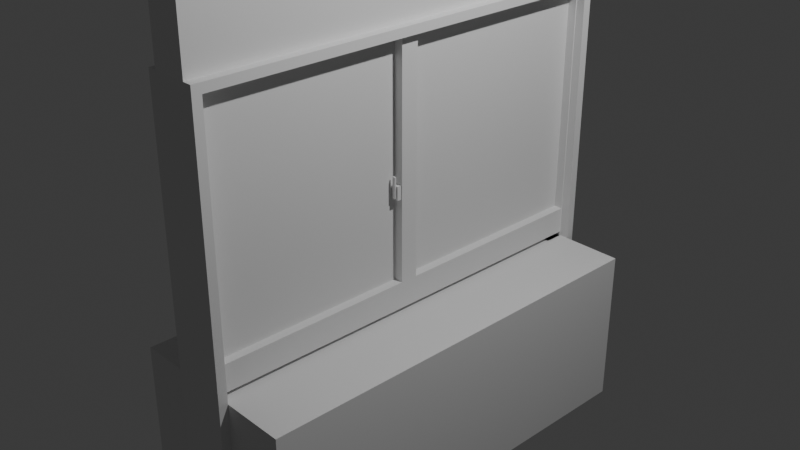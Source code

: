 # Source: blend.blend  (saved by Blender 4.5.91; exported with 4.5.12 LTS)
import bpy
from mathutils import Matrix  # noqa: F401  (used for matrix-valued properties, if any)

bpy.ops.wm.read_factory_settings(use_empty=True)
scene = bpy.context.scene
scene.name = 'Scene'

# ---- collections
col_collection = bpy.data.collections.new('Collection'); scene.collection.children.link(col_collection)

# ---- materials (node trees are filled in below, after node groups)
mat_material = bpy.data.materials.new('Material')
mat_material.alpha_threshold = 0.0
mat_material.roughness = 0.5
mat_material.line_color = (0.0, 0.0, 0.0, 1.0)

# ---- material node trees
mat_material.use_nodes = True; mat_material.node_tree.nodes.clear()
_N = mat_material.node_tree.nodes; _L = mat_material.node_tree.links
n0 = _N.new('ShaderNodeOutputMaterial'); n0.name = 'Material Output'; n0.location = (200, 100)
n1 = _N.new('ShaderNodeBsdfPrincipled'); n1.name = 'Principled BSDF'; n1.location = (-200, 100)
n1.inputs[3].default_value = 1.45
_L.new(n1.outputs[0], n0.inputs[0])
n0.is_active_output = True

# ---- world
world_world = bpy.data.worlds.new('World'); scene.world = world_world
world_world.use_nodes = True; world_world.node_tree.nodes.clear()
_N = world_world.node_tree.nodes; _L = world_world.node_tree.links
n0 = _N.new('ShaderNodeOutputWorld'); n0.name = 'World Output'; n0.location = (200, 100)
n1 = _N.new('ShaderNodeBackground'); n1.name = 'Background'; n1.location = (-200, 100)
n1.inputs[0].default_value = (0.05088, 0.05088, 0.05088, 1.0)
_L.new(n1.outputs[0], n0.inputs[0])
n0.is_active_output = True
world_world.color = (0.05088, 0.05088, 0.05088)
world_world.sun_shadow_jitter_overblur = 0.0

# ---- cameras
cam_camera = bpy.data.cameras.new('Camera')
cam_camera.clip_end = 100.0
cam_camera.ortho_scale = 7.314

# ---- lights
light_light = bpy.data.lights.new('Light', 'POINT')
light_light.energy = 1000.0
light_light.shadow_soft_size = 0.1

# ---- meshes
me_cube = bpy.data.meshes.new('Cube')
me_cube.from_pydata([(1.0, 1.0, 1.0), (1.0, -1.0, 1.0), (-1.0, 1.0, 1.0), (-1.0, -1.0, 1.0), (-1.0, -1.0, 0.7), (-1.0, 1.0, 0.7), (1.0, 1.0, 0.7), (1.0, -1.0, 0.7)], [], [(0, 2, 3, 1), (7, 1, 3, 4), (4, 3, 2, 5), (6, 0, 1, 7), (2, 0, 6, 5), (4, 5, 6, 7)])
_uv = me_cube.uv_layers.new(name='UVMap')
_uv.uv.foreach_set('vector', [0.625, 0.5, 0.875, 0.5, 0.875, 0.75, 0.625, 0.75, 0.5875, 0.75, 0.625, 0.75, 0.625, 1.0, 0.5875, 1.0, 0.5875, 0.0, 0.625, 0.0, 0.625, 0.25, 0.5875, 0.25, 0.5875, 0.5, 0.625, 0.5, 0.625, 0.75, 0.5875, 0.75, 0.625, 0.25, 0.625, 0.5, 0.5875, 0.5, 0.5875, 0.25, 0.0, 0.0, 0.0, 0.0, 0.0, 0.0, 0.0, 0.0])
_uv.active_render = True
_uv = me_cube.uv_layers.new(name='UVマップ')
_uv.uv.foreach_set('vector', [0.0, 0.0, 0.0, 0.0, 0.0, 0.0, 0.0, 0.0, 0.0, 0.0, 0.0, 0.0, 0.0, 0.0, 0.0, 0.0, 0.0, 0.0, 0.0, 0.0, 0.0, 0.0, 0.0, 0.0, 0.0, 0.0, 0.0, 0.0, 0.0, 0.0, 0.0, 0.0, 0.0, 0.0, 0.0, 0.0, 0.0, 0.0, 0.0, 0.0, 0.8333, 0.75, 0.8333, 0.5, 0.6667, 0.5, 0.6667, 0.75])
me_cube.materials.append(mat_material)
me_cube.use_mirror_vertex_groups = False
me_cube.update()
me_x = bpy.data.meshes.new('立方体')
me_x.from_pydata([(-1.0, -1.0, -1.0), (-1.0, -1.0, 1.0), (-1.0, 1.0, -1.0), (-1.0, 1.0, 1.0), (1.0, -1.0, -1.0), (1.0, -1.0, 1.0), (1.0, 1.0, -1.0), (1.0, 1.0, 1.0), (-1.0, -0.96, -0.8039), (-0.6667, 0.8727, -0.902), (-1.0, -0.96, 0.9608), (-1.0, 0.96, 0.9608), (0.6667, 0.8727, -0.902), (-1.0, 0.96, -0.8039), (-0.6667, 0.96, -0.1961), (1.0, -0.96, 0.9608), (0.6667, 0.96, -0.1961), (1.0, 0.96, -0.8039), (-0.6667, 0.96, -0.902), (1.0, 0.96, 0.9608), (0.6667, 0.96, -0.902), (1.0, -0.96, -0.8039), (-0.6667, -0.96, -0.902), (0.6667, -0.96, -0.902), (-0.6667, 0.192, -0.902), (0.6667, -0.192, -0.902), (-1.0, 0.96, -0.1961), (-1.0, -0.96, -0.1961), (-1.0, -0.96, -0.902), (-1.0, 0.96, -0.902), (1.0, 0.96, -0.1961), (1.0, -0.96, -0.6078), (1.0, -0.96, -0.4431), (1.0, -0.96, -0.1961), (1.0, 0.96, -0.902), (1.0, -0.96, -0.902), (-0.6667, 0.96, -0.8039), (0.6667, 0.96, -0.8039), (-0.3111, 0.96, -0.1961), (-0.3111, 0.96, -0.1961), (0.8148, -0.96, -0.6405), (0.6349, -0.96, -0.4818), (-1.0, 0.96, -0.1961), (-1.0, 0.048, -0.902), (-1.0, 0.72, -0.902), (-1.0, 0.6436, -0.902), (1.0, -0.96, -0.4431), (1.0, -0.96, -0.6078), (1.0, -0.72, -0.902), (1.0, -0.048, -0.902), (-0.5578, 0.96, -0.1961), (-0.7556, 0.896, -0.902), (-0.9206, 0.7771, -0.902), (-0.8942, 0.7163, -0.902), (0.9206, -0.7771, -0.902), (0.6817, 0.8732, -0.902), (0.7187, -0.96, -0.8882), (0.8148, -0.96, -0.6405), (0.9571, -0.96, -0.6154), (-0.1111, -0.96, -0.8039), (1.0, -0.96, -0.4431), (0.6349, -0.96, -0.4818), (0.308, -0.96, -0.5164), (0.5918, -0.96, -0.6799), (1.0, -0.96, -0.6078), (0.1196, -0.96, -0.5364)], [], [(11, 3, 2, 0, 1, 10, 27, 8, 28, 43, 45, 44, 29, 13, 42, 26), (1, 3, 11, 10), (2, 3, 7, 6), (5, 4, 6, 7, 19, 30, 17, 34, 49, 48, 35, 21, 31, 47, 32, 46, 33, 15), (19, 7, 5, 15), (4, 5, 1, 0), (2, 6, 4, 0), (7, 3, 1, 5), (14, 36, 37, 16, 39), (30, 19, 11, 26, 38), (14, 39, 38, 26, 42, 50), (13, 36, 14, 50, 42), (39, 16, 37, 17, 30, 38), (10, 15, 33, 27), (32, 60, 46), (41, 61, 40, 63, 62, 65, 59, 8, 27, 33, 46, 60, 32), (40, 58, 57), (21, 59, 65, 62, 63, 40, 57, 58, 31), (40, 61, 41), (31, 64, 47), (31, 58, 40, 41, 32, 47, 64), (11, 19, 15, 10), (18, 36, 13, 29), (34, 17, 37, 20), (8, 59, 22, 28), (56, 23, 22, 59, 21, 35), (23, 56, 35), (25, 23, 35, 54, 48, 49), (49, 34, 20, 55, 12, 25), (20, 12, 55), (35, 48, 54), (43, 28, 22, 24), (53, 52, 44, 45), (45, 43, 24, 9, 51, 18, 29, 44, 52, 53), (9, 18, 51), (9, 24, 25, 12), (23, 25, 24, 22)])
_uv = me_x.uv_layers.new(name='UVマップ')
_uv.uv.foreach_set('vector', [0.6201, 0.245, 0.625, 0.25, 0.375, 0.25, 0.375, 0.0, 0.625, 0.0, 0.6201, 0.005, 0.4755, 0.005, 0.3995, 0.005, 0.3873, 0.005, 0.3873, 0.131, 0.3873, 0.2055, 0.3873, 0.215, 0.3873, 0.245, 0.3995, 0.245, 0.4755, 0.245, 0.4755, 0.245, 0.625, 0.0, 0.625, 0.25, 0.6201, 0.245, 0.6201, 0.005, 0.375, 0.25, 0.625, 0.25, 0.625, 0.5, 0.375, 0.5, 0.625, 0.75, 0.375, 0.75, 0.375, 0.5, 0.625, 0.5, 0.6201, 0.505, 0.4755, 0.505, 0.3995, 0.505, 0.3873, 0.505, 0.3873, 0.631, 0.3873, 0.715, 0.3873, 0.745, 0.3995, 0.745, 0.424, 0.745, 0.424, 0.745, 0.4446, 0.745, 0.4446, 0.745, 0.4755, 0.745, 0.6201, 0.745, 0.6201, 0.505, 0.625, 0.5, 0.625, 0.75, 0.6201, 0.745, 0.375, 0.75, 0.625, 0.75, 0.625, 1.0, 0.375, 1.0, 0.125, 0.5, 0.375, 0.5, 0.375, 0.75, 0.125, 0.75, 0.625, 0.5, 0.875, 0.5, 0.875, 0.75, 0.625, 0.75, 0.4611, 0.35, 0.375, 0.35, 0.375, 0.4, 0.4611, 0.4, 0.4611, 0.3633, 0.4611, 0.4125, 0.625, 0.4125, 0.625, 0.3375, 0.4611, 0.3375, 0.4611, 0.3633, 0.4611, 0.35, 0.4611, 0.3633, 0.4611, 0.3633, 0.4611, 0.3375, 0.4611, 0.3375, 0.4611, 0.3541, 0.375, 0.3375, 0.375, 0.35, 0.4611, 0.35, 0.4611, 0.3541, 0.4611, 0.3375, 0.4611, 0.3633, 0.4611, 0.4, 0.375, 0.4, 0.375, 0.4125, 0.4611, 0.4125, 0.4611, 0.3633, 0.625, 0.9125, 0.625, 0.8375, 0.4611, 0.8375, 0.4611, 0.9125, 0.4261, 0.8375, 0.4261, 0.8375, 0.4261, 0.8375, 0.4206, 0.8512, 0.4206, 0.8512, 0.3981, 0.8444, 0.3926, 0.8528, 0.4157, 0.8634, 0.4129, 0.8705, 0.375, 0.8792, 0.375, 0.9125, 0.4611, 0.9125, 0.4611, 0.8375, 0.4261, 0.8375, 0.4261, 0.8375, 0.4261, 0.8375, 0.3981, 0.8444, 0.4017, 0.8391, 0.3981, 0.8444, 0.375, 0.8375, 0.375, 0.8792, 0.4129, 0.8705, 0.4157, 0.8634, 0.3926, 0.8528, 0.3981, 0.8444, 0.3981, 0.8444, 0.4017, 0.8391, 0.4028, 0.8375, 0.3981, 0.8444, 0.4206, 0.8512, 0.4206, 0.8512, 0.4028, 0.8375, 0.4028, 0.8375, 0.4028, 0.8375, 0.4028, 0.8375, 0.4017, 0.8391, 0.3981, 0.8444, 0.4206, 0.8512, 0.4261, 0.8375, 0.4028, 0.8375, 0.4028, 0.8375, 0.7875, 0.5, 0.7125, 0.5, 0.7125, 0.75, 0.7875, 0.75, 0.375, 0.35, 0.4097, 0.35, 0.4097, 0.3375, 0.375, 0.3375, 0.375, 0.4125, 0.4097, 0.4125, 0.4097, 0.4, 0.375, 0.4, 0.4097, 0.9125, 0.4097, 0.8792, 0.375, 0.9, 0.375, 0.9125, 0.5599, 0.956, 0.625, 1.0, 0.375, 0.9, 0.4097, 0.8792, 0.4097, 0.8375, 0.375, 0.8375, 0.625, 1.0, 0.5599, 0.956, 0.375, 0.8375, 0.275, 0.65, 0.275, 0.75, 0.2875, 0.75, 0.2845, 0.7262, 0.2875, 0.7188, 0.2875, 0.6312, 0.2875, 0.6312, 0.2875, 0.5, 0.275, 0.5, 0.2756, 0.5113, 0.275, 0.5114, 0.275, 0.65, 0.275, 0.5, 0.275, 0.5114, 0.2756, 0.5113, 0.2875, 0.75, 0.2875, 0.7188, 0.2845, 0.7262, 0.2125, 0.6187, 0.2125, 0.75, 0.225, 0.75, 0.225, 0.6, 0.2165, 0.5317, 0.2155, 0.5238, 0.2125, 0.5312, 0.2125, 0.5412, 0.2125, 0.5412, 0.2125, 0.6187, 0.225, 0.6, 0.225, 0.5114, 0.2217, 0.5083, 0.225, 0.5, 0.2125, 0.5, 0.2125, 0.5312, 0.2155, 0.5238, 0.2165, 0.5317, 0.225, 0.5114, 0.225, 0.5, 0.2217, 0.5083, 0.225, 0.5114, 0.225, 0.6, 0.275, 0.65, 0.275, 0.5114, 0.275, 0.75, 0.275, 0.65, 0.225, 0.6, 0.225, 0.75])
me_x.update()
me_003 = bpy.data.meshes.new('立方体.003')
me_003.from_pydata([(-1.0, -1.0, -1.0), (-1.0, -1.0, 1.0), (-1.0, 1.0, -1.0), (-1.0, 1.0, 1.0), (1.0, -1.0, -1.0), (1.0, -1.0, 1.0), (1.0, 1.0, -1.0), (1.0, 1.0, 1.0), (-1.0, 0.86, -0.1556), (-1.0, -0.06, -0.1556), (-1.0, -0.96, -0.2889), (1.0, 0.86, -0.1556), (-1.0, -0.06, 1.0), (-1.0, -0.96, -1.0), (1.0, -0.06, -0.1556), (-1.0, 0.96, -1.0), (1.0, -0.06, 1.0), (-1.0, 0.9, -0.1556), (-1.0, 0.96, -0.2889), (1.0, 0.9, -0.1556), (-1.0, 0.02, -0.1556), (-1.0, -0.02, 1.0), (1.0, 0.96, -0.2889), (1.0, 0.02, -0.1556), (1.0, -0.02, 1.0), (-1.0, 0.548, -0.1556), (1.0, -0.96, -1.0), (1.0, 0.372, -0.1556), (-1.0, -0.02, -0.1556), (1.0, -0.96, -0.2889), (1.0, 0.96, -1.0), (1.0, -0.02, -0.1556), (-1.0, -0.9, -0.1556), (-1.0, -0.08, -0.1556), (1.0, -0.9, -0.1556), (-1.0, -0.96, -0.1556), (-1.0, -0.372, -0.1556), (-1.0, -0.96, 1.0), (1.0, -0.548, -0.1556), (1.0, -0.96, -0.1556), (1.0, -0.08, -0.1556), (1.0, -0.96, 1.0), (-1.0, 0.96, 1.0), (-1.0, 0.08, -0.1556), (-1.0, 0.96, -0.1556), (1.0, 0.96, 1.0), (1.0, 0.08, -0.1556), (1.0, 0.96, -0.1556), (-1.0, 0.04, 1.0), (-1.0, 0.92, -0.1556), (-1.0, 0.04, -0.1556), (1.0, 0.04, 1.0), (1.0, 0.04, -0.1556), (1.0, 0.92, -0.1556), (1.0, 0.392, -0.1556), (0.1136, 0.47, -0.1556), (1.0, -0.02, 0.4222), (0.8636, -0.9, -0.1556), (0.6667, -0.06, 1.0), (1.0, -0.06, 0.8074), (-1.0, -0.06, 0.03704), (-1.0, -0.05, 0.1333), (0.5, -0.05, 1.0), (0.6591, -0.81, -0.1556), (-1.0, 0.02, 1.0), (1.0, 0.02, 1.0), (0.9242, 0.04, -0.1556), (0.1747, 0.5734, -0.1556), (-0.07874, 0.4669, -0.1556), (0.1705, 0.445, -0.1556), (0.271, 0.5499, -0.1556), (0.918, 0.04164, -0.1556), (0.068, 0.454, -0.1556), (-0.238, 0.3468, -0.1556), (-0.3158, 0.3674, -0.1556)], [], [(44, 42, 3, 2, 15, 18, 10, 13, 0, 1, 37, 35, 32, 36, 33, 9, 28, 21, 64, 20, 50, 43, 25, 8, 17, 49), (12, 21, 28, 9, 61, 60), (60, 61, 9), (2, 3, 7, 6), (24, 56, 31, 14, 40, 38, 34, 39, 41, 5, 4, 26, 29, 22, 30, 6, 7, 45, 47, 53, 19, 11, 54, 27, 46, 52, 23, 65), (56, 24, 16, 59), (59, 14, 31, 56), (4, 5, 1, 0), (26, 4, 0, 13), (15, 2, 6, 30), (37, 1, 5, 41), (45, 7, 3, 42), (64, 21, 24, 65), (65, 51, 48, 64), (58, 16, 62), (62, 16, 24, 21, 12, 58), (30, 22, 18, 15), (10, 29, 26, 13), (18, 22, 29, 10), (39, 35, 37, 41), (57, 32, 35, 39, 34), (38, 40, 33, 36), (57, 34, 63), (63, 34, 38, 36, 32, 57), (42, 44, 47, 45), (53, 47, 44, 49), (11, 19, 53, 49, 17, 8), (40, 14, 9, 33), (59, 16, 58, 12, 60, 9, 14), (23, 20, 64, 65), (54, 11, 8, 25, 68, 67, 70, 55), (55, 69, 27, 54), (55, 70, 67, 68, 72, 69), (50, 20, 23, 52, 66), (46, 27, 69), (72, 68, 74, 73), (46, 69, 72, 73, 74, 68, 25, 43), (52, 46, 43, 50, 66, 71), (66, 52, 71)])
_uv = me_003.uv_layers.new(name='UVマップ')
_uv.uv.foreach_set('vector', [0.4806, 0.245, 0.625, 0.245, 0.625, 0.25, 0.375, 0.25, 0.375, 0.245, 0.4639, 0.245, 0.4639, 0.005, 0.375, 0.005, 0.375, 0.0, 0.625, 0.0, 0.625, 0.005, 0.4806, 0.005, 0.4806, 0.0125, 0.4806, 0.0785, 0.4806, 0.115, 0.4806, 0.1175, 0.4806, 0.1225, 0.625, 0.1225, 0.625, 0.1275, 0.4806, 0.1275, 0.4806, 0.13, 0.4806, 0.135, 0.4806, 0.1935, 0.4806, 0.2325, 0.4806, 0.2375, 0.4806, 0.24, 0.625, 0.1175, 0.625, 0.1225, 0.4806, 0.1225, 0.4806, 0.1175, 0.5167, 0.1187, 0.5046, 0.1175, 0.5046, 0.1175, 0.5167, 0.1187, 0.4806, 0.1175, 0.375, 0.25, 0.625, 0.25, 0.625, 0.5, 0.375, 0.5, 0.625, 0.6275, 0.5528, 0.6275, 0.4806, 0.6275, 0.4806, 0.6325, 0.4806, 0.635, 0.4806, 0.6935, 0.4806, 0.7375, 0.4806, 0.745, 0.625, 0.745, 0.625, 0.75, 0.375, 0.75, 0.375, 0.745, 0.4639, 0.745, 0.4639, 0.505, 0.375, 0.505, 0.375, 0.5, 0.625, 0.5, 0.625, 0.505, 0.4806, 0.505, 0.4806, 0.51, 0.4806, 0.5125, 0.4806, 0.5175, 0.4806, 0.576, 0.4806, 0.5785, 0.4806, 0.615, 0.4806, 0.62, 0.4806, 0.6225, 0.625, 0.6225, 0.5528, 0.6275, 0.625, 0.6275, 0.625, 0.6325, 0.6009, 0.6325, 0.6009, 0.6325, 0.4806, 0.6325, 0.4806, 0.6275, 0.5528, 0.6275, 0.375, 0.75, 0.625, 0.75, 0.625, 1.0, 0.375, 1.0, 0.375, 0.745, 0.375, 0.75, 0.125, 0.75, 0.125, 0.745, 0.125, 0.505, 0.125, 0.5, 0.375, 0.5, 0.375, 0.505, 0.875, 0.745, 0.875, 0.75, 0.625, 0.75, 0.625, 0.745, 0.625, 0.505, 0.625, 0.5, 0.875, 0.5, 0.875, 0.505, 0.875, 0.6225, 0.875, 0.6275, 0.625, 0.6275, 0.625, 0.6225, 0.625, 0.6225, 0.625, 0.62, 0.875, 0.62, 0.875, 0.6225, 0.6667, 0.6325, 0.625, 0.6325, 0.6875, 0.6312, 0.6875, 0.6312, 0.625, 0.6325, 0.625, 0.6275, 0.875, 0.6275, 0.875, 0.6325, 0.6667, 0.6325, 0.375, 0.4, 0.625, 0.4, 0.625, 0.35, 0.375, 0.35, 0.625, 0.9, 0.625, 0.85, 0.375, 0.85, 0.375, 0.9, 0.775, 0.5, 0.725, 0.5, 0.725, 0.75, 0.775, 0.75, 0.375, 0.85, 0.375, 0.9, 0.625, 0.9, 0.625, 0.85, 0.2716, 0.733, 0.225, 0.733, 0.225, 0.75, 0.275, 0.75, 0.275, 0.733, 0.275, 0.633, 0.275, 0.5, 0.225, 0.5, 0.225, 0.583, 0.2716, 0.733, 0.275, 0.733, 0.2665, 0.7074, 0.2665, 0.7074, 0.275, 0.733, 0.275, 0.633, 0.225, 0.583, 0.225, 0.733, 0.2716, 0.733, 0.625, 0.35, 0.375, 0.35, 0.375, 0.4, 0.625, 0.4, 0.275, 0.5114, 0.275, 0.5, 0.225, 0.5, 0.225, 0.5114, 0.275, 0.5284, 0.275, 0.517, 0.275, 0.5114, 0.225, 0.5114, 0.225, 0.517, 0.225, 0.5284, 0.275, 0.517, 0.275, 0.5114, 0.225, 0.5114, 0.225, 0.517, 0.5833, 0.4, 0.625, 0.4, 0.625, 0.3917, 0.625, 0.35, 0.4167, 0.35, 0.375, 0.35, 0.375, 0.4, 0.375, 0.85, 0.375, 0.9, 0.625, 0.9, 0.625, 0.85, 0.275, 0.6443, 0.275, 0.5114, 0.225, 0.5114, 0.225, 0.6, 0.248, 0.623, 0.2544, 0.5928, 0.2568, 0.5995, 0.2528, 0.6222, 0.2528, 0.6222, 0.2543, 0.6293, 0.275, 0.65, 0.275, 0.6443, 0.2528, 0.6222, 0.2568, 0.5995, 0.2544, 0.5928, 0.248, 0.623, 0.2517, 0.6267, 0.2543, 0.6293, 0.225, 0.7443, 0.225, 0.75, 0.275, 0.75, 0.275, 0.7443, 0.2731, 0.7443, 0.275, 0.733, 0.275, 0.65, 0.2543, 0.6293, 0.2517, 0.6267, 0.248, 0.623, 0.2421, 0.6513, 0.244, 0.6571, 0.275, 0.733, 0.2543, 0.6293, 0.2517, 0.6267, 0.244, 0.6571, 0.2421, 0.6513, 0.248, 0.623, 0.225, 0.6, 0.225, 0.733, 0.275, 0.7443, 0.275, 0.733, 0.225, 0.733, 0.225, 0.7443, 0.2731, 0.7443, 0.273, 0.7439, 0.2731, 0.7443, 0.275, 0.7443, 0.273, 0.7439])
me_003.update()
me_004 = bpy.data.meshes.new('立方体.004')
me_004.from_pydata([(-1.0, -1.0, -1.0), (-1.0, -1.0, 1.0), (-1.0, 1.0, -1.0), (-1.0, 1.0, 1.0), (1.0, -1.0, -1.0), (1.0, -1.0, 1.0), (1.0, 1.0, -1.0), (1.0, 1.0, 1.0), (-0.2, 0.9091, -1.0), (-0.2, 0.9091, 1.0), (0.2, 0.9091, -1.0), (0.2, 0.9091, 1.0), (-0.2, 1.0, 1.0), (0.2, 1.0, 1.0), (-0.2, 1.0, -1.0), (0.2, 1.0, -1.0), (-0.2, -1.0, -1.0), (0.2, -1.0, -1.0), (-0.2, 0.2, -1.0), (0.2, -0.2, -1.0)], [], [(0, 1, 3, 2), (2, 3, 7, 6, 15, 13, 12, 14), (6, 7, 5, 4), (1, 0, 16, 17, 4, 5), (15, 6, 4, 17, 19, 10), (16, 0, 2, 14, 8, 18), (8, 10, 19, 18), (17, 16, 18, 19), (7, 3, 1, 5), (12, 9, 8, 14), (10, 11, 13, 15), (11, 9, 12, 13), (9, 11, 10, 8)])
_uv = me_004.uv_layers.new(name='UVマップ')
_uv.uv.foreach_set('vector', [0.375, 0.0, 0.625, 0.0, 0.625, 0.25, 0.375, 0.25, 0.375, 0.25, 0.625, 0.25, 0.625, 0.5, 0.375, 0.5, 0.375, 0.4, 0.625, 0.4, 0.625, 0.35, 0.375, 0.35, 0.375, 0.5, 0.625, 0.5, 0.625, 0.75, 0.375, 0.75, 0.625, 1.0, 0.375, 1.0, 0.375, 0.9, 0.375, 0.85, 0.375, 0.75, 0.625, 0.75, 0.275, 0.5, 0.375, 0.5, 0.375, 0.75, 0.275, 0.75, 0.275, 0.65, 0.275, 0.5114, 0.225, 0.75, 0.125, 0.75, 0.125, 0.5, 0.225, 0.5, 0.225, 0.5114, 0.225, 0.6, 0.225, 0.5114, 0.275, 0.5114, 0.275, 0.65, 0.225, 0.6, 0.275, 0.75, 0.225, 0.75, 0.225, 0.6, 0.275, 0.65, 0.625, 0.5, 0.875, 0.5, 0.875, 0.75, 0.625, 0.75, 0.625, 0.12, 0.625, 0.115, 0.4806, 0.115, 0.4806, 0.12, 0.4806, 0.635, 0.625, 0.635, 0.625, 0.63, 0.4806, 0.63, 0.625, 0.635, 0.875, 0.635, 0.875, 0.63, 0.625, 0.63, 0.625, 0.35, 0.625, 0.4, 0.375, 0.4, 0.375, 0.35])
me_004.update()
me_005 = bpy.data.meshes.new('立方体.005')
me_005.from_pydata([(-1.0, -1.0, -1.0), (-1.0, -1.0, 1.0), (-1.0, 1.0, -1.0), (-1.0, 1.0, 1.0), (1.0, -1.0, -1.0), (1.0, -1.0, 1.0), (1.0, 1.0, -1.0), (1.0, 1.0, 1.0)], [], [(0, 1, 3, 2), (2, 3, 7, 6), (6, 7, 5, 4), (4, 5, 1, 0), (2, 6, 4, 0), (7, 3, 1, 5)])
_uv = me_005.uv_layers.new(name='UVマップ')
_uv.uv.foreach_set('vector', [0.375, 0.0, 0.625, 0.0, 0.625, 0.25, 0.375, 0.25, 0.375, 0.25, 0.625, 0.25, 0.625, 0.5, 0.375, 0.5, 0.375, 0.5, 0.625, 0.5, 0.625, 0.75, 0.375, 0.75, 0.375, 0.75, 0.625, 0.75, 0.625, 1.0, 0.375, 1.0, 0.125, 0.5, 0.375, 0.5, 0.375, 0.75, 0.125, 0.75, 0.625, 0.5, 0.875, 0.5, 0.875, 0.75, 0.625, 0.75])
me_005.update()
me_007 = bpy.data.meshes.new('立方体.007')
me_007.from_pydata([(-0.075, -0.075, -0.075), (-0.075, -0.075, 0.075), (-0.075, 0.075, -0.075), (-0.075, 0.075, 0.075), (0.075, -0.075, -0.075), (0.075, -0.075, 0.075), (0.075, 0.075, -0.075), (0.075, 0.075, 0.075), (-0.075, -0.075, -0.05357), (-0.075, -0.075, -0.03214), (-0.075, -0.075, -0.01071), (-0.075, -0.075, 0.01071), (-0.075, -0.075, 0.03214), (-0.075, -0.075, 0.05357), (0.075, -0.075, 0.05357), (0.075, -0.075, 0.03214), (0.075, -0.075, 0.01071), (0.075, -0.075, -0.01071), (0.075, -0.075, -0.03214), (0.075, -0.075, -0.05357), (-0.05357, -0.075, -0.075), (-0.03214, -0.075, -0.075), (-0.01071, -0.075, -0.075), (0.01071, -0.075, -0.075), (0.03214, -0.075, -0.075), (0.05357, -0.075, -0.075), (0.05357, -0.075, 0.075), (0.03214, -0.075, 0.075), (0.01071, -0.075, 0.075), (-0.01071, -0.075, 0.075), (-0.03214, -0.075, 0.075), (-0.05357, -0.075, 0.075), (0.05357, -0.075, -0.05357), (0.03214, -0.075, -0.05357), (0.01071, -0.075, -0.05357), (-0.01071, -0.075, -0.05357), (-0.03214, -0.075, -0.05357), (-0.05357, -0.075, -0.05357), (0.05357, -0.075, -0.03214), (0.03214, -0.075, -0.03214), (0.01071, -0.1138, 0.1735), (0.03214, -0.1138, 0.1735), (-0.03214, -0.075, -0.03214), (-0.05357, -0.075, -0.03214), (0.05357, -0.075, -0.01071), (0.03214, -0.075, -0.01071), (-0.03214, -0.1138, 0.1735), (-0.01071, -0.1138, 0.1735), (-0.03214, -0.075, -0.01071), (-0.05357, -0.075, -0.01071), (0.05357, -0.075, 0.01071), (0.03214, -0.075, 0.01071), (-0.03214, -0.075, 0.1735), (-0.01071, -0.075, 0.1735), (-0.03214, -0.075, 0.01071), (-0.05357, -0.075, 0.01071), (0.05357, -0.075, 0.03214), (0.03214, -0.075, 0.03214), (0.01071, -0.075, 0.1735), (0.03214, -0.075, 0.1735), (-0.03214, -0.075, 0.03214), (-0.05357, -0.075, 0.03214), (0.05357, -0.075, 0.05357), (0.03214, -0.075, 0.05357), (0.01071, -0.075, 0.05357), (-0.01071, -0.075, 0.05357), (-0.03214, -0.075, 0.05357), (-0.05357, -0.075, 0.05357), (0.03214, -0.1138, -0.05357), (0.01071, -0.1138, -0.05357), (-0.01071, -0.1138, -0.05357), (-0.03214, -0.1138, -0.05357), (0.03214, -0.1138, -0.03214), (0.01071, -0.1138, -0.03214), (-0.01071, -0.1138, -0.03214), (-0.03214, -0.1138, -0.03214), (0.03214, -0.1138, -0.01071), (0.01071, -0.1138, -0.01071), (-0.01071, -0.1138, -0.01071), (-0.03214, -0.1138, -0.01071), (0.03214, -0.1138, 0.01071), (0.01071, -0.1138, 0.01071), (-0.01071, -0.1138, 0.01071), (-0.03214, -0.1138, 0.01071), (0.03214, -0.1138, 0.03214), (0.01071, -0.1138, 0.03214), (-0.01071, -0.1138, 0.03214), (-0.03214, -0.1138, 0.03214), (0.03214, -0.1138, 0.05357), (0.01071, -0.1138, 0.05357), (-0.01071, -0.1138, 0.05357), (-0.03214, -0.1138, 0.05357)], [], [(0, 8, 9, 10, 11, 12, 13, 1, 3, 2), (2, 3, 7, 6), (6, 7, 5, 14, 15, 16, 17, 18, 19, 4), (67, 31, 1, 13), (2, 6, 4, 25, 24, 23, 22, 21, 20, 0), (7, 3, 1, 31, 30, 29, 28, 27, 26, 5), (20, 37, 8, 0), (37, 43, 9, 8), (43, 49, 10, 9), (49, 55, 11, 10), (55, 61, 12, 11), (61, 67, 13, 12), (4, 19, 32, 25), (25, 32, 33, 24), (24, 33, 34, 23), (23, 34, 35, 22), (22, 35, 36, 21), (21, 36, 37, 20), (19, 18, 38, 32), (32, 38, 39, 33), (57, 63, 88, 84), (48, 42, 75, 79), (36, 35, 70, 71), (36, 42, 43, 37), (18, 17, 44, 38), (38, 44, 45, 39), (54, 48, 79, 83), (33, 39, 72, 68), (35, 34, 69, 70), (42, 48, 49, 43), (17, 16, 50, 44), (44, 50, 51, 45), (60, 54, 83, 87), (39, 45, 76, 72), (63, 64, 58, 59), (48, 54, 55, 49), (16, 15, 56, 50), (50, 56, 57, 51), (34, 33, 68, 69), (65, 66, 52, 53), (66, 60, 87, 91), (54, 60, 61, 55), (15, 14, 62, 56), (56, 62, 63, 57), (45, 51, 80, 76), (89, 88, 41, 40), (51, 57, 84, 80), (60, 66, 67, 61), (14, 5, 26, 62), (62, 26, 27, 63), (63, 27, 28, 64), (64, 28, 29, 65), (65, 29, 30, 66), (66, 30, 31, 67), (68, 72, 73, 69), (69, 73, 74, 70), (70, 74, 75, 71), (72, 76, 77, 73), (73, 77, 78, 74), (74, 78, 79, 75), (76, 80, 81, 77), (77, 81, 82, 78), (78, 82, 83, 79), (80, 84, 85, 81), (81, 85, 86, 82), (82, 86, 87, 83), (84, 88, 89, 85), (85, 89, 90, 86), (86, 90, 91, 87), (42, 36, 71, 75), (53, 52, 46, 47), (58, 53, 47, 40), (59, 58, 40, 41), (90, 89, 40, 47), (64, 65, 53, 58), (91, 90, 47, 46), (88, 63, 59, 41), (66, 91, 46, 52)])
_uv = me_007.uv_layers.new(name='UVマップ')
_uv.uv.foreach_set('vector', [0.375, 0.0, 0.4107, 0.0, 0.4464, 0.0, 0.4821, 0.0, 0.5179, 0.0, 0.5536, 0.0, 0.5893, 0.0, 0.625, 0.0, 0.625, 0.25, 0.375, 0.25, 0.375, 0.25, 0.625, 0.25, 0.625, 0.5, 0.375, 0.5, 0.375, 0.5, 0.625, 0.5, 0.625, 0.75, 0.5893, 0.75, 0.5536, 0.75, 0.5179, 0.75, 0.4821, 0.75, 0.4464, 0.75, 0.4107, 0.75, 0.375, 0.75, 0.5893, 0.9643, 0.625, 0.9643, 0.625, 1.0, 0.5893, 1.0, 0.125, 0.5, 0.375, 0.5, 0.375, 0.75, 0.3393, 0.75, 0.3036, 0.75, 0.2679, 0.75, 0.2321, 0.75, 0.1964, 0.75, 0.1607, 0.75, 0.125, 0.75, 0.625, 0.5, 0.875, 0.5, 0.875, 0.75, 0.8393, 0.75, 0.8036, 0.75, 0.7679, 0.75, 0.7321, 0.75, 0.6964, 0.75, 0.6607, 0.75, 0.625, 0.75, 0.375, 0.9643, 0.4107, 0.9643, 0.4107, 1.0, 0.375, 1.0, 0.4107, 0.9643, 0.4464, 0.9643, 0.4464, 1.0, 0.4107, 1.0, 0.4464, 0.9643, 0.4821, 0.9643, 0.4821, 1.0, 0.4464, 1.0, 0.4821, 0.9643, 0.5179, 0.9643, 0.5179, 1.0, 0.4821, 1.0, 0.5179, 0.9643, 0.5536, 0.9643, 0.5536, 1.0, 0.5179, 1.0, 0.5536, 0.9643, 0.5893, 0.9643, 0.5893, 1.0, 0.5536, 1.0, 0.375, 0.75, 0.4107, 0.75, 0.4107, 0.7857, 0.375, 0.7857, 0.375, 0.7857, 0.4107, 0.7857, 0.4107, 0.8214, 0.375, 0.8214, 0.375, 0.8214, 0.4107, 0.8214, 0.4107, 0.8571, 0.375, 0.8571, 0.375, 0.8571, 0.4107, 0.8571, 0.4107, 0.8929, 0.375, 0.8929, 0.375, 0.8929, 0.4107, 0.8929, 0.4107, 0.9286, 0.375, 0.9286, 0.375, 0.9286, 0.4107, 0.9286, 0.4107, 0.9643, 0.375, 0.9643, 0.4107, 0.75, 0.4464, 0.75, 0.4464, 0.7857, 0.4107, 0.7857, 0.4107, 0.7857, 0.4464, 0.7857, 0.4464, 0.8214, 0.4107, 0.8214, 0.5536, 0.8214, 0.5893, 0.8214, 0.5893, 0.8214, 0.5536, 0.8214, 0.4821, 0.9286, 0.4464, 0.9286, 0.4464, 0.9286, 0.4821, 0.9286, 0.4107, 0.9286, 0.4107, 0.8929, 0.4107, 0.8929, 0.4107, 0.9286, 0.4107, 0.9286, 0.4464, 0.9286, 0.4464, 0.9643, 0.4107, 0.9643, 0.4464, 0.75, 0.4821, 0.75, 0.4821, 0.7857, 0.4464, 0.7857, 0.4464, 0.7857, 0.4821, 0.7857, 0.4821, 0.8214, 0.4464, 0.8214, 0.5179, 0.9286, 0.4821, 0.9286, 0.4821, 0.9286, 0.5179, 0.9286, 0.4107, 0.8214, 0.4464, 0.8214, 0.4464, 0.8214, 0.4107, 0.8214, 0.4107, 0.8929, 0.4107, 0.8571, 0.4107, 0.8571, 0.4107, 0.8929, 0.4464, 0.9286, 0.4821, 0.9286, 0.4821, 0.9643, 0.4464, 0.9643, 0.4821, 0.75, 0.5179, 0.75, 0.5179, 0.7857, 0.4821, 0.7857, 0.4821, 0.7857, 0.5179, 0.7857, 0.5179, 0.8214, 0.4821, 0.8214, 0.5536, 0.9286, 0.5179, 0.9286, 0.5179, 0.9286, 0.5536, 0.9286, 0.4464, 0.8214, 0.4821, 0.8214, 0.4821, 0.8214, 0.4464, 0.8214, 0.5893, 0.8214, 0.5893, 0.8571, 0.5893, 0.8571, 0.5893, 0.8214, 0.4821, 0.9286, 0.5179, 0.9286, 0.5179, 0.9643, 0.4821, 0.9643, 0.5179, 0.75, 0.5536, 0.75, 0.5536, 0.7857, 0.5179, 0.7857, 0.5179, 0.7857, 0.5536, 0.7857, 0.5536, 0.8214, 0.5179, 0.8214, 0.4107, 0.8571, 0.4107, 0.8214, 0.4107, 0.8214, 0.4107, 0.8571, 0.5893, 0.8929, 0.5893, 0.9286, 0.5893, 0.9286, 0.5893, 0.8929, 0.5893, 0.9286, 0.5536, 0.9286, 0.5536, 0.9286, 0.5893, 0.9286, 0.5179, 0.9286, 0.5536, 0.9286, 0.5536, 0.9643, 0.5179, 0.9643, 0.5536, 0.75, 0.5893, 0.75, 0.5893, 0.7857, 0.5536, 0.7857, 0.5536, 0.7857, 0.5893, 0.7857, 0.5893, 0.8214, 0.5536, 0.8214, 0.4821, 0.8214, 0.5179, 0.8214, 0.5179, 0.8214, 0.4821, 0.8214, 0.5893, 0.8571, 0.5893, 0.8214, 0.5893, 0.8214, 0.5893, 0.8571, 0.5179, 0.8214, 0.5536, 0.8214, 0.5536, 0.8214, 0.5179, 0.8214, 0.5536, 0.9286, 0.5893, 0.9286, 0.5893, 0.9643, 0.5536, 0.9643, 0.5893, 0.75, 0.625, 0.75, 0.625, 0.7857, 0.5893, 0.7857, 0.5893, 0.7857, 0.625, 0.7857, 0.625, 0.8214, 0.5893, 0.8214, 0.5893, 0.8214, 0.625, 0.8214, 0.625, 0.8571, 0.5893, 0.8571, 0.5893, 0.8571, 0.625, 0.8571, 0.625, 0.8929, 0.5893, 0.8929, 0.5893, 0.8929, 0.625, 0.8929, 0.625, 0.9286, 0.5893, 0.9286, 0.5893, 0.9286, 0.625, 0.9286, 0.625, 0.9643, 0.5893, 0.9643, 0.4107, 0.8214, 0.4464, 0.8214, 0.4464, 0.8571, 0.4107, 0.8571, 0.4107, 0.8571, 0.4464, 0.8571, 0.4464, 0.8929, 0.4107, 0.8929, 0.4107, 0.8929, 0.4464, 0.8929, 0.4464, 0.9286, 0.4107, 0.9286, 0.4464, 0.8214, 0.4821, 0.8214, 0.4821, 0.8571, 0.4464, 0.8571, 0.4464, 0.8571, 0.4821, 0.8571, 0.4821, 0.8929, 0.4464, 0.8929, 0.4464, 0.8929, 0.4821, 0.8929, 0.4821, 0.9286, 0.4464, 0.9286, 0.4821, 0.8214, 0.5179, 0.8214, 0.5179, 0.8571, 0.4821, 0.8571, 0.4821, 0.8571, 0.5179, 0.8571, 0.5179, 0.8929, 0.4821, 0.8929, 0.4821, 0.8929, 0.5179, 0.8929, 0.5179, 0.9286, 0.4821, 0.9286, 0.5179, 0.8214, 0.5536, 0.8214, 0.5536, 0.8571, 0.5179, 0.8571, 0.5179, 0.8571, 0.5536, 0.8571, 0.5536, 0.8929, 0.5179, 0.8929, 0.5179, 0.8929, 0.5536, 0.8929, 0.5536, 0.9286, 0.5179, 0.9286, 0.5536, 0.8214, 0.5893, 0.8214, 0.5893, 0.8571, 0.5536, 0.8571, 0.5536, 0.8571, 0.5893, 0.8571, 0.5893, 0.8929, 0.5536, 0.8929, 0.5536, 0.8929, 0.5893, 0.8929, 0.5893, 0.9286, 0.5536, 0.9286, 0.4464, 0.9286, 0.4107, 0.9286, 0.4107, 0.9286, 0.4464, 0.9286, 0.5893, 0.8929, 0.5893, 0.9286, 0.5893, 0.9286, 0.5893, 0.8929, 0.5893, 0.8571, 0.5893, 0.8929, 0.5893, 0.8929, 0.5893, 0.8571, 0.5893, 0.8214, 0.5893, 0.8571, 0.5893, 0.8571, 0.5893, 0.8214, 0.5893, 0.8929, 0.5893, 0.8571, 0.5893, 0.8571, 0.5893, 0.8929, 0.5893, 0.8571, 0.5893, 0.8929, 0.5893, 0.8929, 0.5893, 0.8571, 0.5893, 0.9286, 0.5893, 0.8929, 0.5893, 0.8929, 0.5893, 0.9286, 0.5893, 0.8214, 0.5893, 0.8214, 0.5893, 0.8214, 0.5893, 0.8214, 0.5893, 0.9286, 0.5893, 0.9286, 0.5893, 0.9286, 0.5893, 0.9286])
me_007.update()

# ---- objects
ob_cube = bpy.data.objects.new('Cube', me_cube)
ob_light = bpy.data.objects.new('Light', light_light)
ob_camera = bpy.data.objects.new('Camera', cam_camera)
ob_x = bpy.data.objects.new('立方体', me_x)
ob_001 = bpy.data.objects.new('立方体.001', me_003)
ob_002 = bpy.data.objects.new('立方体.002', me_004)
ob_003 = bpy.data.objects.new('立方体.003', me_005)
ob_005 = bpy.data.objects.new('立方体.005', me_007)

# ---- transforms, parenting, visibility, modifiers, constraints
ob_cube.location = (0.0, 0.0, 0.0)
ob_cube.scale = (0.2, 2.5, 3.0)
ob_cube.lock_rotations_4d = False
ob_cube.empty_display_type = 'ARROWS'
ob_cube.lineart.crease_threshold = 0.0
ob_light.location = (4.076, 1.005, 5.904)
ob_light.rotation_euler = (0.6503, 0.05522, 1.866)
ob_light.lock_rotations_4d = False
ob_light.empty_display_type = 'ARROWS'
ob_light.color = (0.0, 0.0, 0.0, 0.0)
ob_light.lineart.crease_threshold = 0.0
ob_camera.location = (7.359, -6.926, 4.958)
ob_camera.rotation_euler = (1.109, 0.0, 0.8149)
ob_camera.lock_rotations_4d = False
ob_camera.empty_display_type = 'ARROWS'
ob_camera.color = (0.0, 0.0, 0.0, 0.0)
ob_camera.display_type = 'WIRE'
ob_camera.lineart.crease_threshold = 0.0
ob_x.location = (0.0, 0.0, -0.45)
ob_x.scale = (0.3, 2.5, 2.55)
ob_001.location = (0.0, 0.0, -0.25)
ob_001.scale = (0.2, 2.49, 2.25)
ob_002.location = (0.0, 0.0, -1.85)
ob_002.scale = (1.0, 2.4, 0.9)
ob_003.location = (0.0, 0.0, -0.4)
ob_003.scale = (0.1, 2.45, 2.43)
ob_005.location = (0.15, -0.16, 0.4)
ob_005.scale = (0.51, 0.49, 1.0)

# ---- collection membership
col_collection.objects.link(ob_cube)
col_collection.objects.link(ob_light)
col_collection.objects.link(ob_camera)
col_collection.objects.link(ob_x)
col_collection.objects.link(ob_001)
col_collection.objects.link(ob_002)
col_collection.objects.link(ob_003)
col_collection.objects.link(ob_005)

# ---- scene / render settings (as saved in the file)
scene.camera = ob_camera
scene.frame_start = 1; scene.frame_end = 250; scene.frame_set(1)
scene.render.engine = 'BLENDER_EEVEE_NEXT'
bpy.context.view_layer.update()
